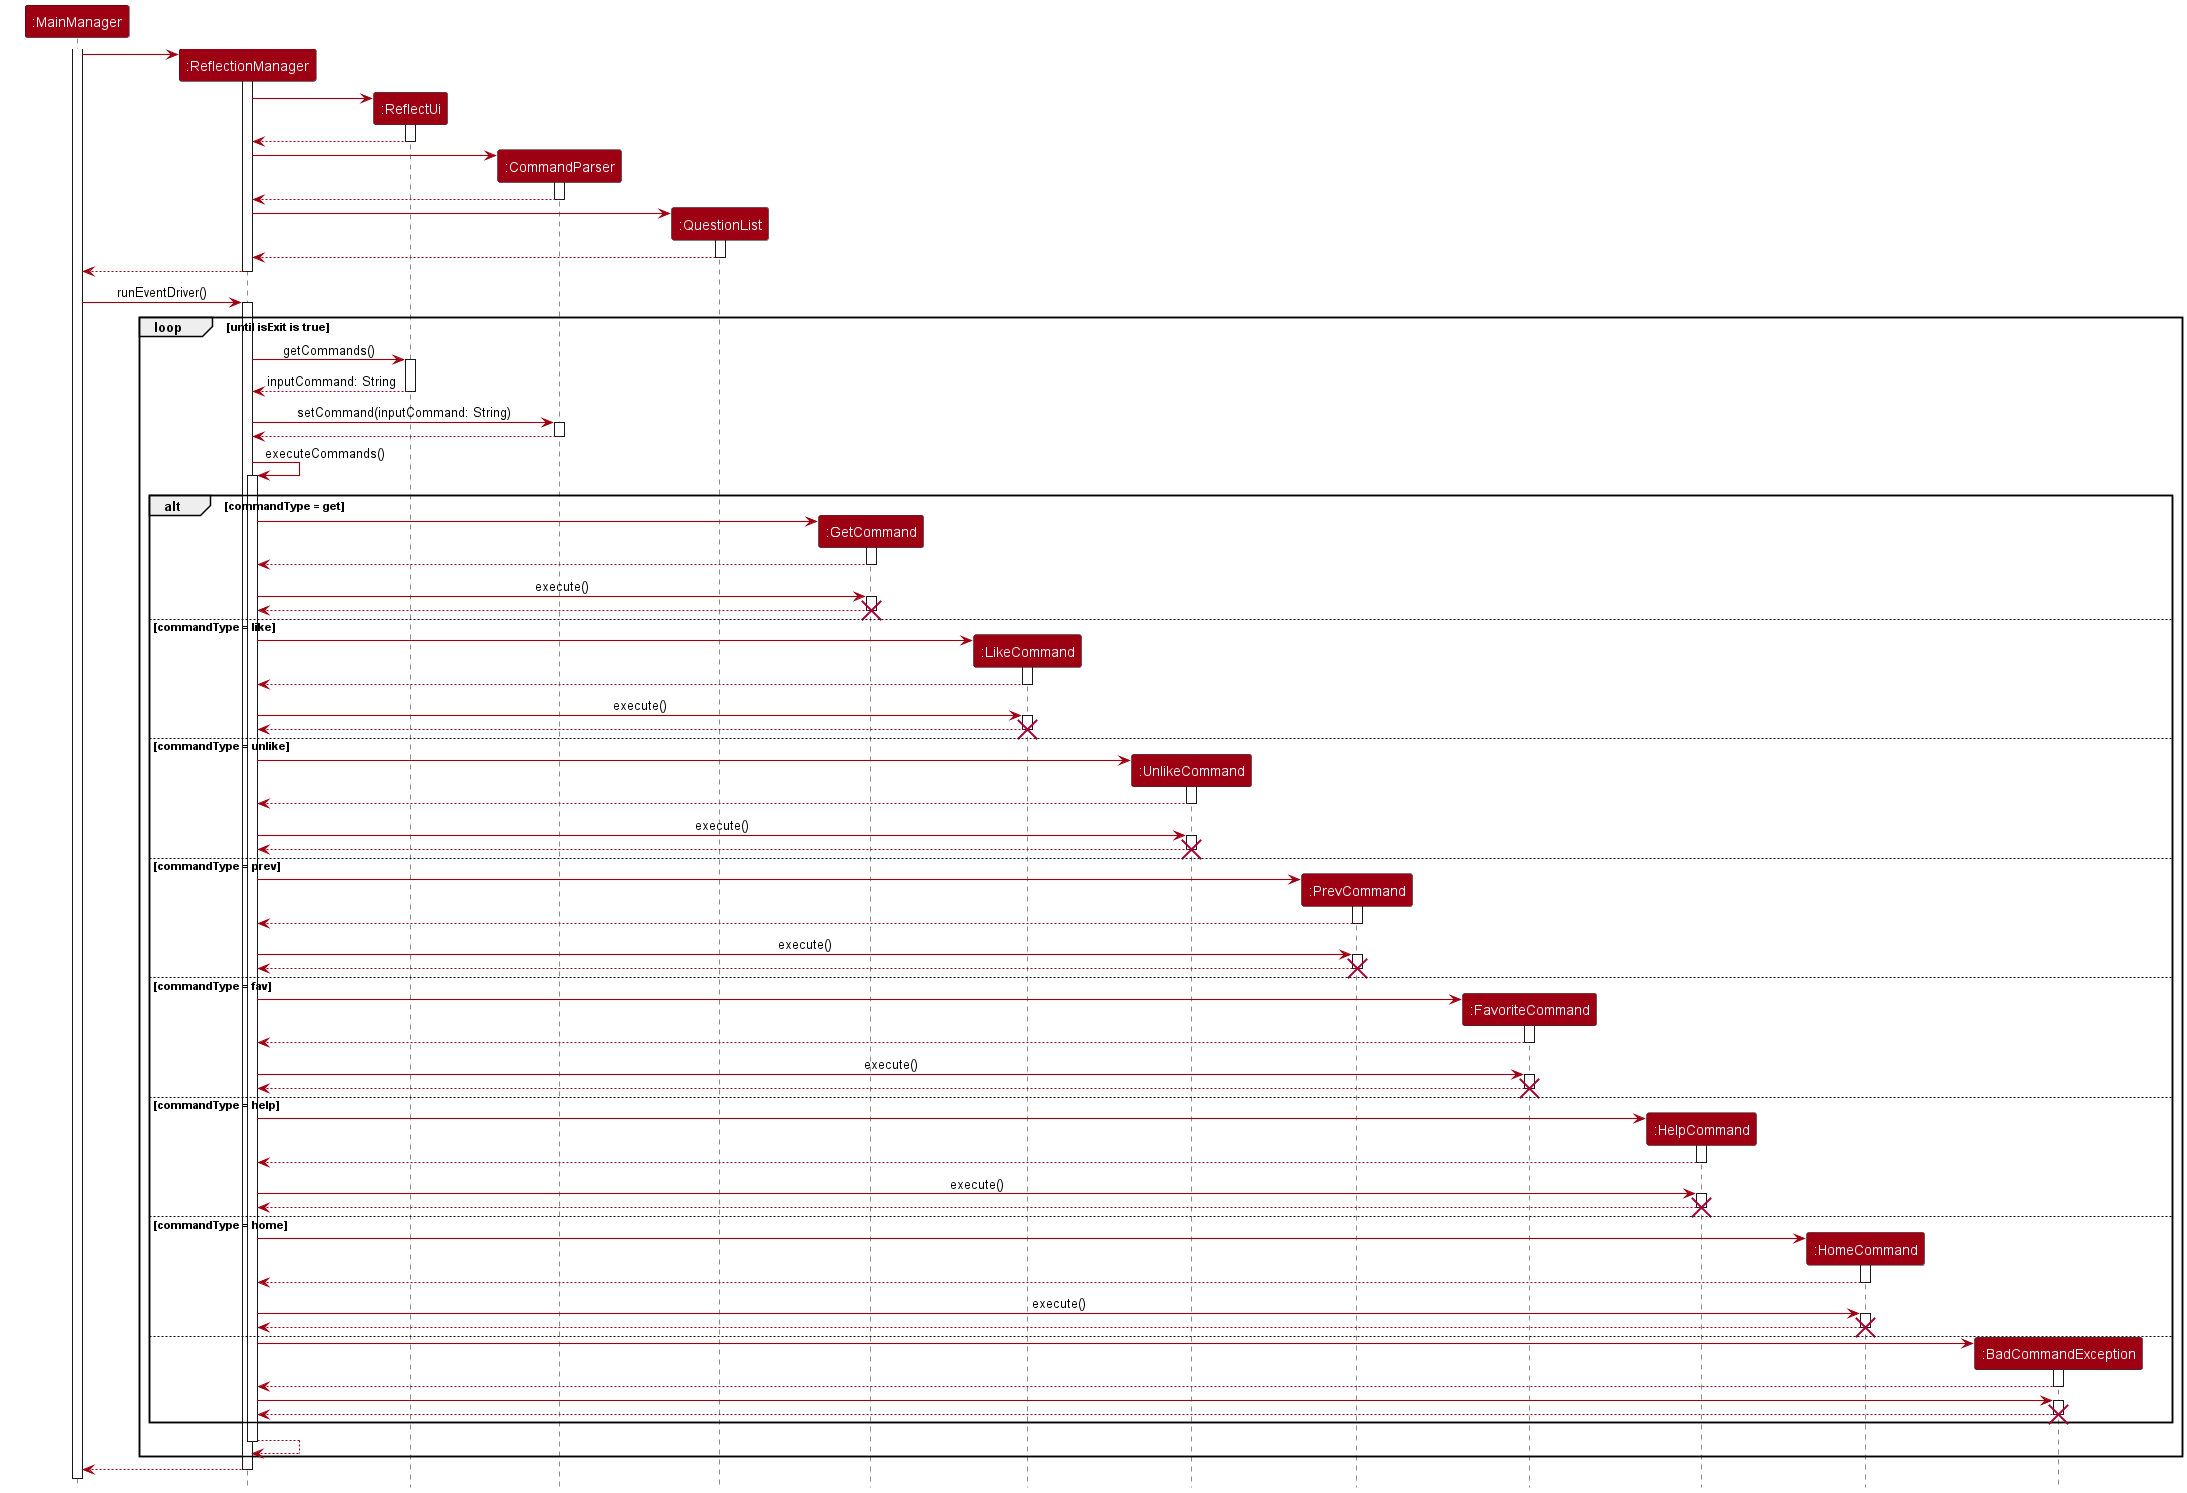

The diagram above was rendered by PlantUML. Its source (embedded in the PNG):
@startuml
'https://plantuml.com/sequence-diagram
!include style.puml
skinparam arrowThickness 1.1
skinparam arrowColor MODEL_COLOR
skinparam classBackgroundColor MODEL_COLOR
hide footbox

participant ":MainManager" as MainManager MODEL_COLOR
participant ":ReflectionManager" as ReflectionManager MODEL_COLOR
participant ":ReflectUi" as ReflectUi MODEL_COLOR
participant ":CommandParser" as CommandParser MODEL_COLOR
participant ":QuestionList" as QuestionList MODEL_COLOR
participant ":GetCommand" as GetCommand MODEL_COLOR
participant ":LikeCommand" as LikeCommand MODEL_COLOR
participant ":UnlikeCommand" as UnlikeCommand MODEL_COLOR
participant ":PrevCommand" as PrevCommand MODEL_COLOR
participant ":FavoriteCommand" as FavoriteCommand MODEL_COLOR
participant ":HelpCommand" as HelpCommand MODEL_COLOR
participant ":HomeCommand" as HomeCommand MODEL_COLOR
participant ":BadCommandException" as BadCommandException MODEL_COLOR

activate MainManager

create ReflectionManager
MainManager -> ReflectionManager:
activate ReflectionManager

create ReflectUi
ReflectionManager -> ReflectUi:
activate ReflectUi
ReflectUi --> ReflectionManager
deactivate ReflectUi

create CommandParser
ReflectionManager -> CommandParser:
activate CommandParser
CommandParser --> ReflectionManager
deactivate CommandParser

create QuestionList
ReflectionManager -> QuestionList:
activate QuestionList
QuestionList --> ReflectionManager
deactivate QuestionList

ReflectionManager --> MainManager
deactivate ReflectionManager

MainManager -> ReflectionManager : runEventDriver()
activate ReflectionManager

loop until isExit is true

    ReflectionManager -> ReflectUi : getCommands()
    activate ReflectUi
    ReflectUi --> ReflectionManager : inputCommand: String
    deactivate ReflectUi

    ReflectionManager -> CommandParser : setCommand(inputCommand: String)
    activate CommandParser
    CommandParser --> ReflectionManager
    deactivate CommandParser

    ReflectionManager -> ReflectionManager : executeCommands()
    activate ReflectionManager
        alt commandType = get
            create GetCommand
            ReflectionManager -> GetCommand
            activate GetCommand
            GetCommand --> ReflectionManager
            deactivate GetCommand

            ReflectionManager -> GetCommand : execute()
            activate GetCommand

            GetCommand --> ReflectionManager
            deactivate GetCommand
            destroy GetCommand

        else commandType = like
            create LikeCommand
            ReflectionManager -> LikeCommand
            activate LikeCommand
            LikeCommand --> ReflectionManager
            deactivate LikeCommand

            ReflectionManager -> LikeCommand : execute()
            activate LikeCommand

            LikeCommand --> ReflectionManager
            deactivate LikeCommand
            destroy LikeCommand

        else commandType = unlike
            create UnlikeCommand
            ReflectionManager -> UnlikeCommand
            activate UnlikeCommand
            UnlikeCommand --> ReflectionManager
            deactivate UnlikeCommand

            ReflectionManager -> UnlikeCommand : execute()
            activate UnlikeCommand

            UnlikeCommand --> ReflectionManager
            deactivate UnlikeCommand
            destroy UnlikeCommand

        else commandType = prev
            create PrevCommand
            ReflectionManager -> PrevCommand
            activate PrevCommand
            PrevCommand --> ReflectionManager
            deactivate PrevCommand

            ReflectionManager -> PrevCommand : execute()
            activate PrevCommand

            PrevCommand --> ReflectionManager
            deactivate PrevCommand
            destroy PrevCommand

        else commandType = fav
            create FavoriteCommand
            ReflectionManager -> FavoriteCommand
            activate FavoriteCommand
            FavoriteCommand --> ReflectionManager
            deactivate FavoriteCommand

            ReflectionManager -> FavoriteCommand : execute()
            activate FavoriteCommand

            FavoriteCommand --> ReflectionManager
            deactivate FavoriteCommand
            destroy FavoriteCommand

        else commandType = help
            create HelpCommand
            ReflectionManager -> HelpCommand
            activate HelpCommand
            HelpCommand --> ReflectionManager
            deactivate HelpCommand

            ReflectionManager -> HelpCommand : execute()
            activate HelpCommand

            HelpCommand --> ReflectionManager
            deactivate HelpCommand
            destroy HelpCommand

        else commandType = home
            create HomeCommand
            ReflectionManager -> HomeCommand
            activate HomeCommand
            HomeCommand --> ReflectionManager
            deactivate HomeCommand

            ReflectionManager -> HomeCommand : execute()
            activate HomeCommand

            HomeCommand --> ReflectionManager
            deactivate HomeCommand
            destroy HomeCommand

        else
            create BadCommandException
            ReflectionManager -> BadCommandException
            activate BadCommandException
            BadCommandException --> ReflectionManager
            deactivate BadCommandException

            ReflectionManager -> BadCommandException
            activate BadCommandException

            BadCommandException --> ReflectionManager
            deactivate BadCommandException
            destroy BadCommandException
        end
        ReflectionManager --> ReflectionManager
        deactivate ReflectionManager
end
ReflectionManager --> MainManager
deactivate ReflectionManager
@enduml